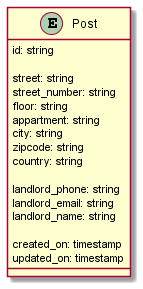

The diagram above was rendered by PlantUML. Its source (embedded in the PNG):
@startuml
entity Post {
    id: string
    
    street: string
    street_number: string
    floor: string
    appartment: string
    city: string
    zipcode: string
    country: string
    
    landlord_phone: string
    landlord_email: string
    landlord_name: string
    
    created_on: timestamp
    updated_on: timestamp
}
@enduml